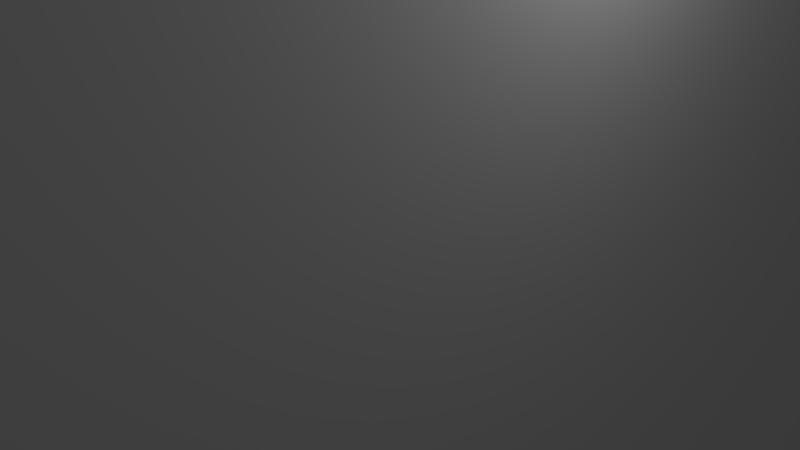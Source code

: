 # Source: belt_adapterc.blend  (saved by Blender 2.79.0; exported with 4.5.12 LTS)
import bpy
from mathutils import Matrix  # noqa: F401  (used for matrix-valued properties, if any)

bpy.ops.wm.read_factory_settings(use_empty=True)
scene = bpy.context.scene
scene.name = 'Scene'

# ---- collections
col_collection_1 = bpy.data.collections.new('Collection 1'); scene.collection.children.link(col_collection_1)

# ---- materials (node trees are filled in below, after node groups)
mat_material = bpy.data.materials.new('Material')
mat_material.alpha_threshold = 0.0
mat_material.use_transparent_shadow = False
mat_material.roughness = 0.5
mat_material.line_color = (0.0, 0.0, 0.0, 1.0)

# ---- material node trees

# ---- world
world_world = bpy.data.worlds.new('World'); scene.world = world_world
world_world.color = (0.05088, 0.05088, 0.05088)
world_world.use_sun_shadow = False
world_world.sun_shadow_jitter_overblur = 0.0
world_world.cycles.sampling_method = 'MANUAL'

# ---- cameras
cam_camera = bpy.data.cameras.new('Camera')
cam_camera.clip_end = 100.0
cam_camera.lens = 35.0
cam_camera.sensor_width = 32.0
cam_camera.sensor_height = 18.0
cam_camera.ortho_scale = 7.314
cam_camera.dof.focus_distance = 0.0
cam_camera.dof.aperture_fstop = 128.0

# ---- lights
light_lamp = bpy.data.lights.new('Lamp', 'POINT')
light_lamp.transmission_factor = 0.0
light_lamp.cutoff_distance = 30.0
light_lamp.energy = 100.0
light_lamp.shadow_buffer_clip_start = 1.001
light_lamp.shadow_soft_size = 0.1
light_lamp.shadow_maximum_resolution = 0.006
light_lamp.use_absolute_resolution = True

# ---- meshes
me_cube = bpy.data.meshes.new('Cube')
me_cube.from_pydata([(1.0, 1.0, -1.0), (1.0, -1.0, -1.0), (-1.0, -1.0, -1.0), (-1.0, 1.0, -1.0), (1.0, 1.0, 1.0), (1.0, -1.0, 1.0), (-1.0, -1.0, 1.0), (-1.0, 1.0, 1.0), (1.0, 0.5866, 0.8432), (-1.0, 0.5866, 0.8432), (1.0, 0.5949, 0.855), (-1.0, 0.5949, 0.855), (1.0, 0.6049, 0.7147), (-1.0, 0.6049, 0.7147), (1.0, 0.5949, 0.7257), (-1.0, 0.5949, 0.7257), (1.0, 0.58, 0.8306), (-1.0, 0.58, 0.8306), (1.0, 0.5866, 0.7376), (-1.0, 0.5866, 0.7376), (1.0, 0.6733, 0.6777), (-1.0, 0.6733, 0.6777), (-1.0, 0.6895, 0.6745), (1.0, 0.6895, 0.6745), (-1.0, 0.8237, 0.7147), (1.0, 0.8237, 0.7147), (-1.0, 0.8123, 0.7048), (1.0, 0.8123, 0.7048), (1.0, 0.6577, 0.6823), (-1.0, 0.6577, 0.6823), (1.0, 0.5753, 0.7632), (-1.0, 0.5753, 0.7632), (1.0, 0.629, 0.8847), (-1.0, 0.629, 0.8847), (1.0, 0.58, 0.7501), (-1.0, 0.58, 0.7501), (1.0, 0.5724, 0.7767), (-1.0, 0.5724, 0.7767), (1.0, 0.6163, 0.7048), (-1.0, 0.6163, 0.7048), (-1.0, 0.8562, 0.7767), (1.0, 0.8562, 0.7767), (-1.0, 0.8571, 0.7904), (1.0, 0.8571, 0.7904), (1.0, 0.629, 0.696), (-1.0, 0.629, 0.696), (1.0, 0.6049, 0.866), (-1.0, 0.6049, 0.866), (1.0, 0.6163, 0.8759), (-1.0, 0.6163, 0.8759), (1.0, 0.6429, 0.8923), (-1.0, 0.6429, 0.8923), (1.0, 0.6577, 0.8984), (-1.0, 0.6577, 0.8984), (-1.0, 0.7857, 0.6885), (1.0, 0.7857, 0.6885), (1.0, 0.6429, 0.6885), (-1.0, 0.6429, 0.6885), (-1.0, 0.706, 0.6729), (1.0, 0.706, 0.6729), (-1.0, 0.7996, 0.696), (1.0, 0.7996, 0.696), (1.0, 0.5753, 0.8175), (-1.0, 0.5753, 0.8175), (1.0, 0.5724, 0.804), (-1.0, 0.5724, 0.804), (1.0, 0.5714, 0.7904), (-1.0, 0.5714, 0.7904), (-1.0, 0.8419, 0.7376), (1.0, 0.8419, 0.7376), (-1.0, 0.8533, 0.7632), (1.0, 0.8533, 0.7632), (-1.0, 0.8336, 0.7257), (1.0, 0.8336, 0.7257), (-1.0, 0.8485, 0.7501), (1.0, 0.8485, 0.7501), (-1.0, 0.8562, 0.804), (1.0, 0.8562, 0.804), (1.0, 0.706, 0.9078), (-1.0, 0.706, 0.9078), (-1.0, 0.8533, 0.8175), (1.0, 0.8533, 0.8175), (1.0, 0.6895, 0.9062), (-1.0, 0.6895, 0.9062), (1.0, 0.8123, 0.8759), (-1.0, 0.8123, 0.8759), (1.0, 0.7996, 0.8847), (-1.0, 0.7996, 0.8847), (1.0, 0.7709, 0.8984), (-1.0, 0.7709, 0.8984), (1.0, 0.7553, 0.9031), (-1.0, 0.7553, 0.9031), (1.0, 0.8237, 0.866), (-1.0, 0.8237, 0.866), (-1.0, 0.7391, 0.6745), (1.0, 0.7391, 0.6745), (-1.0, 0.7226, 0.6729), (1.0, 0.7226, 0.6729), (-1.0, 0.7709, 0.6823), (1.0, 0.7709, 0.6823), (-1.0, 0.8485, 0.8306), (1.0, 0.8485, 0.8306), (1.0, 0.7857, 0.8923), (-1.0, 0.7857, 0.8923), (1.0, 0.8419, 0.8432), (-1.0, 0.8419, 0.8432), (1.0, 0.6733, 0.9031), (-1.0, 0.6733, 0.9031), (1.0, 0.7391, 0.9062), (-1.0, 0.7391, 0.9062), (1.0, 0.7226, 0.9078), (-1.0, 0.7226, 0.9078), (1.0, 0.8336, 0.855), (-1.0, 0.8336, 0.855), (-1.0, 0.7553, 0.6777), (1.0, 0.7553, 0.6777), (-1.0, 0.5866, 0.08905), (1.0, 0.5866, 0.08905), (-1.0, 0.5949, 0.1009), (1.0, 0.5949, 0.1009), (-1.0, 0.6049, -0.03937), (1.0, 0.6049, -0.03937), (-1.0, 0.5949, -0.0284), (1.0, 0.5949, -0.0284), (-1.0, 0.58, 0.07649), (1.0, 0.58, 0.07649), (-1.0, 0.5866, -0.01655), (1.0, 0.5866, -0.01655), (-1.0, 0.6733, -0.07645), (1.0, 0.6733, -0.07645), (-1.0, 0.6895, -0.07961), (1.0, 0.6895, -0.07961), (-1.0, 0.8237, -0.03937), (1.0, 0.8237, -0.03937), (-1.0, 0.8123, -0.04932), (1.0, 0.8123, -0.04932), (-1.0, 0.6577, -0.07177), (1.0, 0.6577, -0.07177), (-1.0, 0.5753, 0.00912), (1.0, 0.5753, 0.00912), (-1.0, 0.629, 0.1306), (1.0, 0.629, 0.1306), (-1.0, 0.58, -0.003986), (1.0, 0.58, -0.003986), (-1.0, 0.5724, 0.02259), (1.0, 0.5724, 0.02259), (-1.0, 0.6163, -0.04932), (1.0, 0.6163, -0.04932), (-1.0, 0.8562, 0.02259), (1.0, 0.8562, 0.02259), (-1.0, 0.8571, 0.03625), (1.0, 0.8571, 0.03625), (-1.0, 0.629, -0.05812), (1.0, 0.629, -0.05812), (-1.0, 0.6049, 0.1119), (1.0, 0.6049, 0.1119), (-1.0, 0.6163, 0.1218), (1.0, 0.6163, 0.1218), (-1.0, 0.6429, 0.1381), (1.0, 0.6429, 0.1381), (-1.0, 0.6577, 0.1443), (1.0, 0.6577, 0.1443), (-1.0, 0.7857, -0.06563), (1.0, 0.7857, -0.06563), (-1.0, 0.6429, -0.06563), (1.0, 0.6429, -0.06563), (-1.0, 0.706, -0.0812), (1.0, 0.706, -0.0812), (-1.0, 0.7996, -0.05812), (1.0, 0.7996, -0.05812), (-1.0, 0.5753, 0.06338), (1.0, 0.5753, 0.06338), (-1.0, 0.5724, 0.04991), (1.0, 0.5724, 0.04991), (-1.0, 0.5714, 0.03625), (1.0, 0.5714, 0.03625), (-1.0, 0.8419, -0.01655), (1.0, 0.8419, -0.01655), (-1.0, 0.8533, 0.00912), (1.0, 0.8533, 0.00912), (-1.0, 0.8336, -0.0284), (1.0, 0.8336, -0.0284), (-1.0, 0.8485, -0.003986), (1.0, 0.8485, -0.003986), (-1.0, 0.8562, 0.04991), (1.0, 0.8562, 0.04991), (-1.0, 0.706, 0.1537), (1.0, 0.706, 0.1537), (-1.0, 0.8533, 0.06338), (1.0, 0.8533, 0.06338), (-1.0, 0.6895, 0.1521), (1.0, 0.6895, 0.1521), (-1.0, 0.8123, 0.1218), (1.0, 0.8123, 0.1218), (-1.0, 0.7996, 0.1306), (1.0, 0.7996, 0.1306), (-1.0, 0.7709, 0.1443), (1.0, 0.7709, 0.1443), (-1.0, 0.7553, 0.149), (1.0, 0.7553, 0.149), (-1.0, 0.8237, 0.1119), (1.0, 0.8237, 0.1119), (-1.0, 0.7391, -0.07961), (1.0, 0.7391, -0.07961), (-1.0, 0.7226, -0.0812), (1.0, 0.7226, -0.0812), (-1.0, 0.7709, -0.07177), (1.0, 0.7709, -0.07177), (-1.0, 0.8485, 0.07649), (1.0, 0.8485, 0.07649), (-1.0, 0.7857, 0.1381), (1.0, 0.7857, 0.1381), (-1.0, 0.8419, 0.08905), (1.0, 0.8419, 0.08905), (-1.0, 0.6733, 0.149), (1.0, 0.6733, 0.149), (-1.0, 0.7391, 0.1521), (1.0, 0.7391, 0.1521), (-1.0, 0.7226, 0.1537), (1.0, 0.7226, 0.1537), (-1.0, 0.8336, 0.1009), (1.0, 0.8336, 0.1009), (-1.0, 0.7553, -0.07645), (1.0, 0.7553, -0.07645), (1.0, -0.8419, 0.08905), (-1.0, -0.8419, 0.08905), (1.0, -0.8336, 0.1009), (-1.0, -0.8336, 0.1009), (1.0, -0.8237, -0.03937), (-1.0, -0.8237, -0.03937), (1.0, -0.8336, -0.0284), (-1.0, -0.8336, -0.0284), (1.0, -0.8485, 0.07649), (-1.0, -0.8485, 0.07649), (1.0, -0.8419, -0.01655), (-1.0, -0.8419, -0.01655), (1.0, -0.7553, -0.07645), (-1.0, -0.7553, -0.07645), (1.0, -0.7391, -0.07961), (-1.0, -0.7391, -0.07961), (1.0, -0.6049, -0.03937), (-1.0, -0.6049, -0.03937), (1.0, -0.6163, -0.04932), (-1.0, -0.6163, -0.04932), (1.0, -0.7709, -0.07177), (-1.0, -0.7709, -0.07177), (1.0, -0.8533, 0.00912), (-1.0, -0.8533, 0.00912), (1.0, -0.7996, 0.1306), (-1.0, -0.7996, 0.1306), (1.0, -0.8485, -0.003986), (-1.0, -0.8485, -0.003986), (1.0, -0.8562, 0.02259), (-1.0, -0.8562, 0.02259), (1.0, -0.8123, -0.04932), (-1.0, -0.8123, -0.04932), (1.0, -0.5724, 0.02259), (-1.0, -0.5724, 0.02259), (1.0, -0.5714, 0.03625), (-1.0, -0.5714, 0.03625), (1.0, -0.7996, -0.05812), (-1.0, -0.7996, -0.05812), (1.0, -0.8237, 0.1119), (-1.0, -0.8237, 0.1119), (1.0, -0.8123, 0.1218), (-1.0, -0.8123, 0.1218), (1.0, -0.7857, 0.1381), (-1.0, -0.7857, 0.1381), (1.0, -0.7709, 0.1443), (-1.0, -0.7709, 0.1443), (1.0, -0.6429, -0.06563), (-1.0, -0.6429, -0.06563), (1.0, -0.7857, -0.06563), (-1.0, -0.7857, -0.06563), (1.0, -0.7226, -0.0812), (-1.0, -0.7226, -0.0812), (1.0, -0.629, -0.05812), (-1.0, -0.629, -0.05812), (1.0, -0.8533, 0.06338), (-1.0, -0.8533, 0.06338), (1.0, -0.8562, 0.04991), (-1.0, -0.8562, 0.04991), (1.0, -0.8571, 0.03625), (-1.0, -0.8571, 0.03625), (1.0, -0.5866, -0.01655), (-1.0, -0.5866, -0.01655), (1.0, -0.5753, 0.00912), (-1.0, -0.5753, 0.00912), (1.0, -0.5949, -0.0284), (-1.0, -0.5949, -0.0284), (1.0, -0.58, -0.003986), (-1.0, -0.58, -0.003986), (1.0, -0.5724, 0.04991), (-1.0, -0.5724, 0.04991), (1.0, -0.7226, 0.1537), (-1.0, -0.7226, 0.1537), (1.0, -0.5753, 0.06338), (-1.0, -0.5753, 0.06338), (1.0, -0.7391, 0.1521), (-1.0, -0.7391, 0.1521), (1.0, -0.6163, 0.1218), (-1.0, -0.6163, 0.1218), (1.0, -0.629, 0.1306), (-1.0, -0.629, 0.1306), (1.0, -0.6577, 0.1443), (-1.0, -0.6577, 0.1443), (1.0, -0.6733, 0.149), (-1.0, -0.6733, 0.149), (1.0, -0.6049, 0.1119), (-1.0, -0.6049, 0.1119), (1.0, -0.6895, -0.07961), (-1.0, -0.6895, -0.07961), (1.0, -0.706, -0.0812), (-1.0, -0.706, -0.0812), (1.0, -0.6577, -0.07177), (-1.0, -0.6577, -0.07177), (1.0, -0.58, 0.07649), (-1.0, -0.58, 0.07649), (1.0, -0.6429, 0.1381), (-1.0, -0.6429, 0.1381), (1.0, -0.5866, 0.08905), (-1.0, -0.5866, 0.08905), (1.0, -0.7553, 0.149), (-1.0, -0.7553, 0.149), (1.0, -0.6895, 0.1521), (-1.0, -0.6895, 0.1521), (1.0, -0.706, 0.1537), (-1.0, -0.706, 0.1537), (1.0, -0.5949, 0.1009), (-1.0, -0.5949, 0.1009), (1.0, -0.6733, -0.07645), (-1.0, -0.6733, -0.07645), (0.3828, -0.8362, 0.09724), (1.0, -0.8368, 0.09633), (-1.0, -0.8348, 0.09929), (1.0, -0.8298, -0.03263), (0.3828, -0.8306, -0.03178), (-1.0, -0.8323, -0.02989), (0.3828, -0.844, 0.08517), (-1.0, -0.8428, 0.08735), (1.0, -0.8445, 0.08421), (1.0, -0.8387, -0.02112), (-1.0, -0.8408, -0.01816), (1.0, -0.749, -0.07767), (-1.0, -0.7531, -0.07688), (1.0, -0.601, -0.03514), (0.3828, -0.6018, -0.03598), (-1.0, -0.6035, -0.03788), (-1.0, -0.6147, -0.04797), (1.0, -0.7648, -0.07358), (-1.0, -0.7687, -0.07241), (-1.0, -0.6273, -0.05692), (1.0, -0.8515, 0.004065), (-1.0, -0.8526, 0.007341), (1.0, -0.8551, 0.0174), (-1.0, -0.8558, 0.02076), (1.0, -0.8045, 0.1272), (-1.0, -0.8013, 0.1294), (-1.0, -0.7876, 0.1371), (1.0, -0.7911, 0.1352), (1.0, -0.8568, 0.03098), (-1.0, -0.857, 0.0344), (1.0, -0.846, -0.008832), (-1.0, -0.8476, -0.005691), (1.0, -0.8193, -0.04321), (-1.0, -0.8222, -0.04072), (1.0, -0.5742, 0.01432), (-1.0, -0.5749, 0.01095), (1.0, -0.572, 0.02786), (-1.0, -0.5723, 0.02445), (1.0, -0.8074, -0.05271), (-1.0, -0.8106, -0.05052), (1.0, -0.7942, -0.06102), (0.3828, -0.7953, -0.06044), (-1.0, -0.7977, -0.05914), (1.0, -0.8167, 0.118), (-1.0, -0.8139, 0.1205), (1.0, -0.7766, 0.1419), (0.3828, -0.7755, 0.1424), (-1.0, -0.7729, 0.1434), (1.0, -0.8275, 0.1076), (-1.0, -0.8251, 0.1104), (1.0, -0.6375, -0.06273), (-1.0, -0.641, -0.06461), (1.0, -0.7327, -0.08022), (0.3828, -0.734, -0.0801), (-1.0, -0.7369, -0.07982), (1.0, -0.78, -0.068), (-1.0, -0.7837, -0.06647), (1.0, -0.8544, 0.05819), (-1.0, -0.8537, 0.06155), (0.3828, -0.85, 0.07244), (1.0, -0.8504, 0.07143), (-1.0, -0.8492, 0.07471), (1.0, -0.8565, 0.04464), (-1.0, -0.8563, 0.04806), (0.3828, -0.5924, -0.02474), (0.3828, -0.5846, -0.01267), (-1.0, -0.5794, -0.002207), (0.3828, -0.5717, 0.04047), (0.3828, -0.7277, 0.1532), (-1.0, -0.7248, 0.1535), (1.0, -0.729, 0.1531), (0.3828, -0.5733, 0.05407), (-1.0, -0.618, 0.123), (0.3828, -0.6474, 0.14), (1.0, -0.6637, 0.1461), (-1.0, -0.6598, 0.1449), (0.3828, -0.6084, 0.1149), (1.0, -0.6343, 0.1335), (-1.0, -0.6309, 0.1316), (-1.0, -0.6873, -0.07918), (1.0, -0.6996, -0.08058), (-1.0, -0.7037, -0.08098), (1.0, -0.7613, 0.1472), (-1.0, -0.7574, 0.1483), (1.0, -0.7162, -0.0812), (-1.0, -0.7203, -0.0812), (0.3828, -0.6531, -0.06988), (0.3828, -0.5767, 0.06743), (0.3828, -0.5821, 0.08037), (-1.0, -0.7413, 0.1517), (1.0, -0.7453, 0.1509), (0.3828, -0.6783, 0.1499), (1.0, -0.6958, 0.1527), (0.3828, -0.6946, 0.1526), (-1.0, -0.6917, 0.1523), (-1.0, -0.7082, 0.1537), (1.0, -0.7124, 0.1537), (1.0, -0.5988, 0.1051), (-1.0, -0.5963, 0.1024), (1.0, -0.6673, -0.07465), (-1.0, -0.6712, -0.07582), (0.3828, -0.5892, 0.09271), (1.0, -0.6958, 0.1527), (1.0, -0.8275, 0.1076), (1.0, -0.7613, 0.1472), (1.0, -0.7766, 0.1419), (-1.0, -0.6917, 0.1523), (-1.0, -0.8251, 0.1104), (-1.0, -0.7082, 0.1537), (-1.0, -0.8013, 0.1294), (1.0, -0.7124, 0.1537), (1.0, -0.6375, -0.06273), (1.0, -0.5988, 0.1051), (-1.0, -0.641, -0.06461), (-1.0, -0.5963, 0.1024), (1.0, -0.7327, -0.08022), (-1.0, -0.6712, -0.07582), (-1.0, -0.7369, -0.07982), (1.0, -0.6673, -0.07465), (-1.0, -0.7837, -0.06647), (-1.0, -0.5878, 0.09066), (1.0, -0.6241, -0.05472), (-1.0, -0.6873, -0.07918), (1.0, -0.78, -0.068), (1.0, -0.5898, 0.09362), (1.0, -0.8544, 0.05819), (1.0, -0.6795, 0.1502), (-1.0, -0.8537, 0.06155), (-1.0, -0.6755, 0.1494), (1.0, -0.8568, 0.03098), (-1.0, -0.857, 0.0344), (-1.0, -0.8492, 0.07471), (1.0, -0.8504, 0.07143), (1.0, -0.8565, 0.04464), (-1.0, -0.8563, 0.04806), (-1.0, -0.5938, -0.02679), (1.0, -0.5841, -0.0117), (1.0, -0.8368, 0.09633), (-1.0, -0.8348, 0.09929), (1.0, -0.5742, 0.01432), (1.0, -0.5917, -0.02383), (-1.0, -0.8323, -0.02989), (1.0, -0.8298, -0.03263), (1.0, -0.5782, 0.00107), (-1.0, -0.5794, -0.002207), (1.0, -0.8445, 0.08421), (-1.0, -0.8428, 0.08735), (-1.0, -0.6035, -0.03788), (-1.0, -0.5857, -0.01484), (-1.0, -0.8408, -0.01816), (1.0, -0.8387, -0.02112), (1.0, -0.5718, 0.04152), (-1.0, -0.5716, 0.03811), (1.0, -0.749, -0.07767), (1.0, -0.729, 0.1531), (-1.0, -0.7531, -0.07688), (-1.0, -0.7248, 0.1535), (1.0, -0.601, -0.03514), (-1.0, -0.6147, -0.04797), (-1.0, -0.7687, -0.07241), (1.0, -0.6212, 0.1252), (1.0, -0.6119, -0.04548), (-1.0, -0.618, 0.123), (1.0, -0.7648, -0.07358), (-1.0, -0.6449, 0.139), (-1.0, -0.6273, -0.05692), (1.0, -0.6637, 0.1461), (1.0, -0.8515, 0.004065), (-1.0, -0.6598, 0.1449), (-1.0, -0.8526, 0.007341), (1.0, -0.6092, 0.1157), (-1.0, -0.8558, 0.02076), (-1.0, -0.6064, 0.1132), (1.0, -0.8045, 0.1272), (1.0, -0.6343, 0.1335), (1.0, -0.846, -0.008832), (1.0, -0.6832, -0.07839), (-1.0, -0.8476, -0.005691), (-1.0, -0.7037, -0.08098), (1.0, -0.8551, 0.0174), (-1.0, -0.7574, 0.1483), (-1.0, -0.8222, -0.04072), (1.0, -0.7162, -0.0812), (1.0, -0.8193, -0.04321), (-1.0, -0.7203, -0.0812), (-1.0, -0.5749, 0.01095), (-1.0, -0.6557, -0.07094), (1.0, -0.572, 0.02786), (1.0, -0.652, -0.06941), (1.0, -0.8074, -0.05271), (1.0, -0.6996, -0.08058), (-1.0, -0.5723, 0.02445), (1.0, -0.5771, 0.06844), (-1.0, -0.8106, -0.05052), (-1.0, -0.5759, 0.06516), (1.0, -0.7942, -0.06102), (-1.0, -0.6309, 0.1316), (-1.0, -0.7977, -0.05914), (1.0, -0.6486, 0.1405), (1.0, -0.8167, 0.118), (-1.0, -0.8139, 0.1205), (1.0, -0.7911, 0.1352), (1.0, -0.7453, 0.1509), (-1.0, -0.7876, 0.1371), (-1.0, -0.7413, 0.1517), (-1.0, -0.7729, 0.1434), (1.0, -0.8419, 0.8432), (-1.0, -0.8419, 0.8432), (1.0, -0.8336, 0.855), (-1.0, -0.8336, 0.855), (1.0, -0.8237, 0.7147), (-1.0, -0.8237, 0.7147), (1.0, -0.8336, 0.7257), (-1.0, -0.8336, 0.7257), (1.0, -0.8485, 0.8306), (-1.0, -0.8485, 0.8306), (1.0, -0.8419, 0.7376), (-1.0, -0.8419, 0.7376), (1.0, -0.7553, 0.6777), (-1.0, -0.7553, 0.6777), (1.0, -0.7391, 0.6745), (-1.0, -0.7391, 0.6745), (1.0, -0.6049, 0.7147), (-1.0, -0.6049, 0.7147), (1.0, -0.6163, 0.7048), (-1.0, -0.6163, 0.7048), (1.0, -0.7709, 0.6823), (-1.0, -0.7709, 0.6823), (1.0, -0.8533, 0.7632), (-1.0, -0.8533, 0.7632), (1.0, -0.7996, 0.8847), (-1.0, -0.7996, 0.8847), (1.0, -0.8485, 0.7501), (-1.0, -0.8485, 0.7501), (1.0, -0.8562, 0.7767), (-1.0, -0.8562, 0.7767), (1.0, -0.8123, 0.7048), (-1.0, -0.8123, 0.7048), (1.0, -0.5724, 0.7767), (-1.0, -0.5724, 0.7767), (1.0, -0.5714, 0.7904), (-1.0, -0.5714, 0.7904), (1.0, -0.7996, 0.696), (-1.0, -0.7996, 0.696), (1.0, -0.8237, 0.866), (-1.0, -0.8237, 0.866), (1.0, -0.8123, 0.8759), (-1.0, -0.8123, 0.8759), (1.0, -0.7857, 0.8923), (-1.0, -0.7857, 0.8923), (1.0, -0.7709, 0.8984), (-1.0, -0.7709, 0.8984), (1.0, -0.8055, 0.8807), (-1.0, -0.8055, 0.8807), (1.0, -0.6429, 0.6885), (-1.0, -0.6429, 0.6885), (1.0, -0.7857, 0.6885), (-1.0, -0.7857, 0.6885), (1.0, -0.7226, 0.6729), (-1.0, -0.7226, 0.6729), (1.0, -0.629, 0.696), (-1.0, -0.629, 0.696), (1.0, -0.8533, 0.8175), (-1.0, -0.8533, 0.8175), (1.0, -0.8562, 0.804), (-1.0, -0.8562, 0.804), (1.0, -0.8571, 0.7904), (-1.0, -0.8571, 0.7904), (1.0, -0.5866, 0.7376), (-1.0, -0.5866, 0.7376), (1.0, -0.5753, 0.7632), (-1.0, -0.5753, 0.7632), (1.0, -0.5949, 0.7257), (-1.0, -0.5949, 0.7257), (1.0, -0.58, 0.7501), (-1.0, -0.58, 0.7501), (1.0, -0.5831, 0.7443), (-1.0, -0.5831, 0.7443), (1.0, -0.5724, 0.804), (-1.0, -0.5724, 0.804), (1.0, -0.7226, 0.9078), (-1.0, -0.7226, 0.9078), (1.0, -0.5753, 0.8175), (-1.0, -0.5753, 0.8175), (1.0, -0.7391, 0.9062), (-1.0, -0.7391, 0.9062), (1.0, -0.6163, 0.8759), (-1.0, -0.6163, 0.8759), (1.0, -0.629, 0.8847), (-1.0, -0.629, 0.8847), (1.0, -0.6577, 0.8984), (-1.0, -0.6577, 0.8984), (1.0, -0.6733, 0.9031), (-1.0, -0.6733, 0.9031), (1.0, -0.6049, 0.866), (-1.0, -0.6049, 0.866), (1.0, -0.6895, 0.6745), (-1.0, -0.6895, 0.6745), (1.0, -0.706, 0.6729), (-1.0, -0.706, 0.6729), (1.0, -0.6577, 0.6823), (-1.0, -0.6577, 0.6823), (1.0, -0.58, 0.8306), (-1.0, -0.58, 0.8306), (1.0, -0.6429, 0.8923), (-1.0, -0.6429, 0.8923), (1.0, -0.5866, 0.8432), (-1.0, -0.5866, 0.8432), (1.0, -0.7553, 0.9031), (-1.0, -0.7553, 0.9031), (1.0, -0.6895, 0.9062), (-1.0, -0.6895, 0.9062), (1.0, -0.706, 0.9078), (-1.0, -0.706, 0.9078), (1.0, -0.5949, 0.855), (-1.0, -0.5949, 0.855), (1.0, -0.6733, 0.6777), (-1.0, -0.6733, 0.6777), (1.0, 0.5866, -0.6651), (-1.0, 0.5866, -0.6651), (1.0, 0.5949, -0.6532), (-1.0, 0.5949, -0.6532), (1.0, 0.6049, -0.7935), (-1.0, 0.6049, -0.7935), (1.0, 0.5949, -0.7825), (-1.0, 0.5949, -0.7825), (1.0, 0.58, -0.6776), (-1.0, 0.58, -0.6776), (1.0, 0.5866, -0.7707), (-1.0, 0.5866, -0.7707), (1.0, 0.6733, -0.8306), (-1.0, 0.6733, -0.8306), (1.0, 0.6895, -0.8337), (-1.0, 0.6895, -0.8337), (1.0, 0.8237, -0.7935), (-1.0, 0.8237, -0.7935), (1.0, 0.8123, -0.8034), (-1.0, 0.8123, -0.8034), (1.0, 0.6577, -0.8259), (-1.0, 0.6577, -0.8259), (1.0, 0.5753, -0.745), (-1.0, 0.5753, -0.745), (1.0, 0.629, -0.6235), (-1.0, 0.629, -0.6235), (1.0, 0.58, -0.7581), (-1.0, 0.58, -0.7581), (1.0, 0.5724, -0.7315), (-1.0, 0.5724, -0.7315), (1.0, 0.6163, -0.8034), (-1.0, 0.6163, -0.8034), (1.0, 0.8562, -0.7315), (-1.0, 0.8562, -0.7315), (1.0, 0.8571, -0.7179), (-1.0, 0.8571, -0.7179), (1.0, 0.629, -0.8122), (-1.0, 0.629, -0.8122), (1.0, 0.6049, -0.6422), (-1.0, 0.6049, -0.6422), (1.0, 0.6163, -0.6323), (-1.0, 0.6163, -0.6323), (1.0, 0.6429, -0.616), (-1.0, 0.6429, -0.616), (1.0, 0.6577, -0.6098), (-1.0, 0.6577, -0.6098), (1.0, 0.7857, -0.8198), (-1.0, 0.7857, -0.8198), (1.0, 0.6429, -0.8198), (-1.0, 0.6429, -0.8198), (1.0, 0.706, -0.8353), (-1.0, 0.706, -0.8353), (1.0, 0.7996, -0.8122), (-1.0, 0.7996, -0.8122), (1.0, 0.5753, -0.6907), (-1.0, 0.5753, -0.6907), (1.0, 0.5724, -0.7042), (-1.0, 0.5724, -0.7042), (1.0, 0.5714, -0.7179), (-1.0, 0.5714, -0.7179), (1.0, 0.8419, -0.7707), (-1.0, 0.8419, -0.7707), (1.0, 0.8533, -0.745), (-1.0, 0.8533, -0.745), (1.0, 0.8336, -0.7825), (-1.0, 0.8336, -0.7825), (1.0, 0.8485, -0.7581), (-1.0, 0.8485, -0.7581), (1.0, 0.8562, -0.7042), (-1.0, 0.8562, -0.7042), (1.0, 0.706, -0.6004), (-1.0, 0.706, -0.6004), (1.0, 0.8533, -0.6907), (-1.0, 0.8533, -0.6907), (1.0, 0.6895, -0.602), (-1.0, 0.6895, -0.602), (1.0, 0.8123, -0.6323), (-1.0, 0.8123, -0.6323), (1.0, 0.7996, -0.6235), (-1.0, 0.7996, -0.6235), (1.0, 0.7709, -0.6098), (-1.0, 0.7709, -0.6098), (1.0, 0.7553, -0.6052), (-1.0, 0.7553, -0.6052), (1.0, 0.8237, -0.6422), (-1.0, 0.8237, -0.6422), (1.0, 0.7391, -0.8337), (-1.0, 0.7391, -0.8337), (1.0, 0.7226, -0.8353), (-1.0, 0.7226, -0.8353), (1.0, 0.7709, -0.8259), (-1.0, 0.7709, -0.8259), (1.0, 0.8485, -0.6776), (-1.0, 0.8485, -0.6776), (1.0, 0.7857, -0.616), (-1.0, 0.7857, -0.616), (1.0, 0.8419, -0.6651), (-1.0, 0.8419, -0.6651), (1.0, 0.6733, -0.6052), (-1.0, 0.6733, -0.6052), (1.0, 0.7391, -0.602), (-1.0, 0.7391, -0.602), (1.0, 0.7226, -0.6004), (-1.0, 0.7226, -0.6004), (1.0, 0.8336, -0.6532), (-1.0, 0.8336, -0.6532), (1.0, 0.7553, -0.8306), (-1.0, 0.7553, -0.8306), (1.0, -0.8419, -0.6651), (-1.0, -0.8419, -0.6651), (1.0, -0.8336, -0.6532), (-1.0, -0.8336, -0.6532), (1.0, -0.8237, -0.7935), (-1.0, -0.8237, -0.7935), (1.0, -0.8336, -0.7825), (-1.0, -0.8336, -0.7825), (1.0, -0.8485, -0.6776), (-1.0, -0.8485, -0.6776), (1.0, -0.8419, -0.7707), (-1.0, -0.8419, -0.7707), (1.0, -0.7553, -0.8306), (-1.0, -0.7553, -0.8306), (1.0, -0.7391, -0.8337), (-1.0, -0.7391, -0.8337), (1.0, -0.6049, -0.7935), (-1.0, -0.6049, -0.7935), (1.0, -0.6163, -0.8034), (-1.0, -0.6163, -0.8034), (1.0, -0.7709, -0.8259), (-1.0, -0.7709, -0.8259), (1.0, -0.8533, -0.745), (-1.0, -0.8533, -0.745), (1.0, -0.7996, -0.6235), (-1.0, -0.7996, -0.6235), (1.0, -0.8485, -0.7581), (-1.0, -0.8485, -0.7581), (1.0, -0.8562, -0.7315), (-1.0, -0.8562, -0.7315), (1.0, -0.8123, -0.8034), (-1.0, -0.8123, -0.8034), (1.0, -0.5724, -0.7315), (-1.0, -0.5724, -0.7315), (1.0, -0.5714, -0.7179), (-1.0, -0.5714, -0.7179), (1.0, -0.7996, -0.8122), (-1.0, -0.7996, -0.8122), (1.0, -0.8237, -0.6422), (-1.0, -0.8237, -0.6422), (1.0, -0.8123, -0.6323), (-1.0, -0.8123, -0.6323), (1.0, -0.7857, -0.616), (-1.0, -0.7857, -0.616), (1.0, -0.7709, -0.6098), (-1.0, -0.7709, -0.6098), (1.0, -0.6429, -0.8198), (-1.0, -0.6429, -0.8198), (1.0, -0.7857, -0.8198), (-1.0, -0.7857, -0.8198), (1.0, -0.7226, -0.8353), (-1.0, -0.7226, -0.8353), (1.0, -0.629, -0.8122), (-1.0, -0.629, -0.8122), (1.0, -0.8533, -0.6907), (-1.0, -0.8533, -0.6907), (1.0, -0.8562, -0.7042), (-1.0, -0.8562, -0.7042), (1.0, -0.8571, -0.7179), (-1.0, -0.8571, -0.7179), (1.0, -0.5866, -0.7707), (-1.0, -0.5866, -0.7707), (1.0, -0.5753, -0.745), (-1.0, -0.5753, -0.745), (1.0, -0.5949, -0.7825), (-1.0, -0.5949, -0.7825), (1.0, -0.58, -0.7581), (-1.0, -0.58, -0.7581), (1.0, -0.5724, -0.7042), (-1.0, -0.5724, -0.7042), (1.0, -0.7226, -0.6004), (-1.0, -0.7226, -0.6004), (1.0, -0.5753, -0.6907), (-1.0, -0.5753, -0.6907), (1.0, -0.7391, -0.602), (-1.0, -0.7391, -0.602), (1.0, -0.6163, -0.6323), (-1.0, -0.6163, -0.6323), (1.0, -0.629, -0.6235), (-1.0, -0.629, -0.6235), (1.0, -0.6577, -0.6098), (-1.0, -0.6577, -0.6098), (1.0, -0.6733, -0.6052), (-1.0, -0.6733, -0.6052), (1.0, -0.6049, -0.6422), (-1.0, -0.6049, -0.6422), (1.0, -0.6895, -0.8337), (-1.0, -0.6895, -0.8337), (1.0, -0.706, -0.8353), (-1.0, -0.706, -0.8353), (1.0, -0.6577, -0.8259), (-1.0, -0.6577, -0.8259), (1.0, -0.58, -0.6776), (-1.0, -0.58, -0.6776), (1.0, -0.6429, -0.616), (-1.0, -0.6429, -0.616), (1.0, -0.5866, -0.6651), (-1.0, -0.5866, -0.6651), (1.0, -0.7553, -0.6052), (-1.0, -0.7553, -0.6052), (1.0, -0.6895, -0.602), (-1.0, -0.6895, -0.602), (1.0, -0.706, -0.6004), (-1.0, -0.706, -0.6004), (1.0, -0.5949, -0.6532), (-1.0, -0.5949, -0.6532), (1.0, -0.6733, -0.8306), (-1.0, -0.6733, -0.8306)], [(225, 332), (332, 334), (333, 332), (335, 336), (336, 337), (231, 336), (338, 339), (338, 340), (341, 342), (233, 338), (343, 344), (345, 346), (241, 346), (493, 348), (349, 350), (453, 351), (352, 353), (354, 355), (356, 357), (358, 359), (360, 361), (362, 363), (364, 365), (366, 367), (370, 371), (372, 373), (261, 373), (375, 376), (267, 377), (267, 378), (380, 381), (377, 378), (378, 379), (373, 374), (385, 386), (384, 385), (275, 385), (382, 383), (387, 388), (389, 390), (279, 391), (279, 392), (394, 395), (391, 393), (392, 391), (285, 396), (475, 398), (346, 347), (291, 397), (293, 399), (400, 401), (400, 402), (297, 403), (299, 400), (299, 402), (492, 404), (305, 405), (406, 407), (301, 408), (409, 410), (412, 413), (414, 415), (416, 417), (271, 418), (317, 419), (321, 420), (421, 422), (325, 423), (424, 425), (425, 426), (327, 425), (428, 427), (429, 430), (431, 432), (329, 433), (508, 411), (369, 368)], [(0, 1, 2, 3), (4, 7, 6, 5), (0, 4, 151, 149, 179, 183, 177, 181, 133, 135, 169, 163, 207, 223, 203, 205, 167, 131, 129, 137, 165, 153, 147, 121, 123, 127, 143, 139, 145, 175, 258, 519, 256, 471, 286, 290, 284, 472, 288, 489, 240, 493, 242, 453, 276, 443, 270, 520, 314, 450, 330, 508, 310, 522, 312, 514, 274, 447, 238, 485, 236, 495, 244, 455, 272, 527, 260, 521, 254, 515, 228, 474, 230, 482, 234, 507, 250, 499, 246, 511, 252, 461, 282, 5, 1, 816, 814, 812, 766, 758, 760, 796, 798, 782, 800, 802, 856, 832, 828, 860, 858, 840, 838, 852, 836, 834, 842, 862, 854, 850, 830, 826, 792, 708, 706, 704, 658, 650, 652, 688, 690, 674, 692, 694, 748, 724, 720, 752, 750, 732, 730, 744, 728, 726, 734, 754, 746, 742, 722, 718, 684), (1, 5, 6, 2), (2, 817, 787, 781, 785, 769, 765, 763, 789, 795, 807, 779, 771, 773, 809, 847, 845, 865, 849, 805, 811, 777, 775, 823, 819, 825, 821, 791, 793, 709), (4, 0, 3, 7), (111, 110, 78, 79), (107, 106, 52, 53), (24, 25, 73, 72), (47, 46, 10, 11), (63, 62, 64, 65), (22, 23, 59, 58), (60, 61, 27, 26), (65, 64, 66, 67), (85, 84, 86, 87), (19, 18, 14, 15), (68, 69, 75, 74), (17, 16, 62, 63), (98, 99, 55, 54), (40, 41, 43, 42), (57, 56, 28, 29), (29, 28, 20, 21), (21, 20, 23, 22), (33, 32, 48, 49), (113, 112, 92, 93), (87, 86, 102, 103), (13, 12, 38, 39), (109, 108, 110, 111), (105, 104, 112, 113), (39, 38, 44, 45), (89, 88, 90, 91), (96, 97, 95, 94), (42, 43, 77, 76), (53, 52, 50, 51), (37, 36, 30, 31), (70, 71, 41, 40), (103, 102, 88, 89), (5, 66, 64, 62, 16, 8, 10, 46, 48, 32, 50, 52, 106, 82, 78, 110, 108, 90, 88, 102, 86, 84, 92, 112, 104, 101, 81, 77, 43, 4), (15, 14, 12, 13), (26, 27, 25, 24), (114, 115, 99, 98), (72, 73, 69, 68), (94, 95, 115, 114), (7, 42, 76, 80, 100, 105, 113, 93, 85, 87, 103, 89, 91, 109, 111, 79, 83, 107, 53, 51, 33, 49, 47, 11, 9, 17, 63, 65, 67, 6), (51, 50, 32, 33), (76, 77, 81, 80), (31, 30, 34, 35), (58, 59, 97, 96), (54, 55, 61, 60), (67, 66, 36, 37), (100, 101, 104, 105), (11, 10, 8, 9), (49, 48, 46, 47), (74, 75, 71, 70), (83, 82, 106, 107), (45, 44, 56, 57), (79, 78, 82, 83), (35, 34, 18, 19), (9, 8, 16, 17), (91, 90, 108, 109), (93, 92, 84, 85), (80, 81, 101, 100), (218, 219, 187, 186), (214, 215, 161, 160), (132, 133, 181, 180), (154, 155, 119, 118), (170, 171, 173, 172), (130, 131, 167, 166), (168, 169, 135, 134), (172, 173, 175, 174), (192, 193, 195, 194), (126, 127, 123, 122), (176, 177, 183, 182), (124, 125, 171, 170), (206, 207, 163, 162), (148, 149, 151, 150), (164, 165, 137, 136), (136, 137, 129, 128), (128, 129, 131, 130), (140, 141, 157, 156), (220, 221, 201, 200), (194, 195, 211, 210), (120, 121, 147, 146), (216, 217, 219, 218), (212, 213, 221, 220), (146, 147, 153, 152), (196, 197, 199, 198), (204, 205, 203, 202), (150, 151, 185, 184), (160, 161, 159, 158), (144, 145, 139, 138), (178, 179, 149, 148), (210, 211, 197, 196), (5, 584, 562, 580, 582, 640, 616, 612, 644, 642, 624, 622, 636, 620, 618, 626, 646, 638, 634, 614, 610, 572, 570, 602, 606, 608, 175, 173, 171, 125, 117, 119, 155, 157, 141, 159, 161, 215, 191, 187, 219, 217, 199, 197, 211, 195, 193, 201, 221, 213, 209, 189, 185, 151, 4, 43, 41, 71, 75, 69, 73, 25, 27, 61, 55, 99, 115, 95, 97, 59, 23, 20, 28, 56, 44, 38, 12, 14, 18, 34, 30, 36, 66), (122, 123, 121, 120), (134, 135, 133, 132), (222, 223, 207, 206), (180, 181, 177, 176), (202, 203, 223, 222), (7, 150, 184, 188, 208, 212, 220, 200, 192, 194, 210, 196, 198, 216, 218, 186, 190, 214, 160, 158, 140, 156, 154, 118, 116, 124, 170, 172, 174, 609, 607, 603, 571, 573, 611, 615, 635, 639, 647, 627, 619, 621, 637, 623, 625, 643, 645, 613, 617, 641, 583, 581, 563, 585, 6, 67, 37, 31, 35, 19, 15, 13, 39, 45, 57, 29, 21, 22, 58, 96, 94, 114, 98, 54, 60, 26, 24, 72, 68, 74, 70, 40, 42), (158, 159, 141, 140), (184, 185, 189, 188), (138, 139, 143, 142), (166, 167, 205, 204), (162, 163, 169, 168), (174, 175, 145, 144), (208, 209, 213, 212), (118, 119, 117, 116), (156, 157, 155, 154), (182, 183, 179, 178), (190, 191, 215, 214), (152, 153, 165, 164), (186, 187, 191, 190), (142, 143, 127, 126), (116, 117, 125, 124), (198, 199, 217, 216), (200, 201, 193, 192), (188, 189, 209, 208), (327, 326, 442, 294, 295, 440), (323, 322, 436, 268, 269, 512), (241, 240, 489, 288, 289, 479), (263, 262, 435, 226, 227, 439), (279, 278, 457, 280, 281, 459), (239, 238, 447, 274, 275, 449), (277, 276, 453, 242, 243, 497), (281, 280, 465, 282, 283, 466), (301, 300, 492, 302, 303, 494), (235, 234, 482, 230, 231, 481), (285, 284, 468, 290, 291, 480), (233, 232, 464, 278, 279, 463), (315, 314, 520, 270, 271, 518), (257, 256, 519, 258, 259, 523), (273, 272, 455, 244, 245, 451), (245, 244, 495, 236, 237, 491), (237, 236, 485, 238, 239, 487), (249, 248, 505, 264, 265, 441), (329, 328, 444, 308, 309, 446), (303, 302, 506, 318, 319, 528), (229, 228, 515, 254, 255, 513), (325, 324, 434, 326, 327, 438), (321, 320, 456, 328, 329, 452), (255, 254, 521, 260, 261, 525), (305, 304, 498, 306, 307, 500), (313, 312, 522, 310, 311, 510), (259, 258, 483, 292, 293, 484), (269, 268, 437, 266, 267, 537), (253, 252, 511, 246, 247, 503), (287, 286, 471, 256, 257, 517), (319, 318, 530, 304, 305, 496), (5, 282, 465, 280, 457, 278, 464, 232, 477, 224, 469, 226, 435, 262, 531, 264, 505, 248, 533, 266, 437, 268, 436, 322, 534, 298, 486, 294, 442, 326, 434, 324, 306, 498, 304, 318, 506, 302, 492, 300, 502, 308, 444, 328, 456, 320, 316, 524, 296, 292, 483, 258, 175, 608, 600, 604, 554, 556, 592, 586, 632, 648, 628, 630, 590, 552, 550, 558, 588, 574, 568, 542, 544, 548, 564, 560, 566, 598, 596, 594, 546, 538, 540, 576, 578, 584), (231, 230, 474, 228, 229, 473), (243, 242, 493, 240, 241, 490), (331, 330, 450, 314, 315, 448), (289, 288, 472, 284, 285, 467), (311, 310, 508, 330, 331, 454), (174, 259, 293, 297, 526, 317, 321, 329, 446, 309, 301, 494, 303, 528, 319, 496, 305, 500, 307, 460, 325, 438, 327, 440, 295, 488, 299, 536, 323, 512, 269, 537, 267, 535, 249, 441, 265, 532, 263, 439, 227, 470, 225, 478, 233, 463, 279, 459, 281, 466, 283, 6, 585, 579, 577, 541, 539, 547, 595, 597, 599, 567, 561, 565, 549, 545, 543, 569, 575, 589, 559, 551, 553, 591, 631, 629, 649, 633, 587, 593, 557, 555, 605, 601, 609), (267, 266, 533, 248, 249, 535), (247, 246, 499, 250, 251, 501), (275, 274, 514, 312, 313, 516), (271, 270, 443, 276, 277, 445), (283, 282, 461, 252, 253, 462), (227, 226, 469, 224, 225, 470), (265, 264, 531, 262, 263, 532), (291, 290, 475, 286, 287, 476), (299, 298, 534, 322, 323, 536), (261, 260, 527, 272, 273, 529), (295, 294, 486, 298, 299, 488), (251, 250, 507, 234, 235, 509), (225, 224, 477, 232, 233, 478), (307, 306, 458, 324, 325, 460), (309, 308, 502, 300, 301, 504), (297, 296, 524, 316, 317, 526), (307, 306, 406, 304, 305, 407), (339, 233, 232, 340, 224, 225), (251, 250, 352, 246, 247, 353), (317, 321, 320, 316), (295, 294, 428, 326, 327, 427), (297, 317, 316, 296), (291, 285, 480), (285, 289, 467), (271, 315, 518), (235, 234, 362, 250, 251, 363), (301, 309, 504), (329, 321, 452), (293, 259, 484), (304, 530, 318), (324, 458, 306), (249, 248, 359, 266, 267, 358), (329, 328, 320, 321), (285, 284, 288, 289), (287, 286, 290, 291, 398), (265, 264, 356, 248, 249, 357), (290, 468, 284), (290, 286, 475), (305, 304, 318, 319), (379, 267, 266, 377, 268, 269), (241, 240, 242, 243, 348), (239, 238, 343, 236, 237, 344), (263, 262, 375, 264, 265, 376), (261, 260, 370, 254, 255, 371), (237, 236, 349, 244, 245, 350), (309, 308, 429, 328, 329, 430), (313, 312, 416, 274, 275, 417), (271, 270, 314, 315), (426, 327, 326, 424, 324, 325), (315, 314, 431, 330, 331, 432), (303, 302, 300, 301, 404), (269, 268, 414, 322, 323, 415), (369, 259, 258, 368, 256, 257), (645, 644, 612, 613), (641, 640, 582, 583), (555, 554, 604, 605), (577, 576, 540, 541), (595, 594, 596, 597), (553, 552, 590, 591), (593, 592, 556, 557), (597, 596, 598, 599), (619, 618, 620, 621), (549, 548, 544, 545), (601, 600, 608, 606, 607, 609), (547, 546, 594, 595), (633, 632, 586, 587), (571, 570, 572, 573), (589, 588, 558, 559), (559, 558, 550, 551), (551, 550, 552, 553), (563, 562, 584, 578, 579, 585), (647, 646, 626, 627), (621, 620, 636, 637), (543, 542, 568, 569), (643, 642, 644, 645), (639, 638, 646, 647), (569, 568, 574, 575), (623, 622, 624, 625), (631, 630, 628, 629), (573, 572, 610, 611), (583, 582, 580, 581), (567, 566, 560, 561), (603, 602, 570, 571), (637, 636, 622, 623), (545, 544, 542, 543), (557, 556, 554, 555), (649, 648, 632, 633), (605, 604, 600, 601), (629, 628, 648, 649), (581, 580, 562, 563), (611, 610, 614, 615), (561, 560, 564, 565), (591, 590, 630, 631), (587, 586, 592, 593), (599, 598, 566, 567), (635, 634, 638, 639), (541, 540, 538, 539), (579, 578, 576, 577), (607, 606, 602, 603), (617, 616, 640, 641), (575, 574, 588, 589), (613, 612, 616, 617), (565, 564, 548, 549), (539, 538, 546, 547), (625, 624, 642, 643), (627, 626, 618, 619), (615, 614, 634, 635), (753, 752, 720, 721), (749, 748, 694, 695), (667, 666, 714, 715), (689, 688, 652, 653), (705, 704, 706, 707), (665, 664, 700, 701), (703, 702, 668, 669), (707, 706, 708, 709), (727, 726, 728, 729), (661, 660, 656, 657), (711, 710, 716, 717), (659, 658, 704, 705), (741, 740, 696, 697), (683, 682, 684, 685), (699, 698, 670, 671), (671, 670, 662, 663), (663, 662, 664, 665), (675, 674, 690, 691), (755, 754, 734, 735), (729, 728, 744, 745), (655, 654, 680, 681), (751, 750, 752, 753), (747, 746, 754, 755), (681, 680, 686, 687), (731, 730, 732, 733), (739, 738, 736, 737), (685, 684, 718, 719), (695, 694, 692, 693), (679, 678, 672, 673), (713, 712, 682, 683), (745, 744, 730, 731), (684, 682, 712, 716, 710, 714, 666, 668, 702, 696, 740, 756, 736, 738, 700, 664, 662, 670, 698, 686, 680, 654, 656, 660, 676, 672, 678, 708, 1, 0), (657, 656, 654, 655), (669, 668, 666, 667), (757, 756, 740, 741), (715, 714, 710, 711), (737, 736, 756, 757), (679, 673, 677, 661, 657, 655, 681, 687, 699, 671, 663, 665, 701, 739, 737, 757, 741, 697, 703, 669, 667, 715, 711, 717, 713, 683, 685, 3, 2, 709), (693, 692, 674, 675), (719, 718, 722, 723), (673, 672, 676, 677), (701, 700, 738, 739), (697, 696, 702, 703), (709, 708, 678, 679), (743, 742, 746, 747), (653, 652, 650, 651), (691, 690, 688, 689), (717, 716, 712, 713), (725, 724, 748, 749), (687, 686, 698, 699), (721, 720, 724, 725), (677, 676, 660, 661), (651, 650, 658, 659), (733, 732, 750, 751), (735, 734, 726, 727), (723, 722, 742, 743), (861, 860, 828, 829), (857, 856, 802, 803), (775, 774, 822, 823), (797, 796, 760, 761), (813, 812, 814, 815), (773, 772, 808, 809), (811, 810, 776, 777), (815, 814, 816, 817), (835, 834, 836, 837), (769, 768, 764, 765), (819, 818, 824, 825), (767, 766, 812, 813), (849, 848, 804, 805), (791, 790, 792, 793), (807, 806, 778, 779), (779, 778, 770, 771), (771, 770, 772, 773), (783, 782, 798, 799), (863, 862, 842, 843), (837, 836, 852, 853), (763, 762, 788, 789), (859, 858, 860, 861), (855, 854, 862, 863), (789, 788, 794, 795), (839, 838, 840, 841), (847, 846, 844, 845), (793, 792, 826, 827), (803, 802, 800, 801), (787, 786, 780, 781), (821, 820, 790, 791), (853, 852, 838, 839), (708, 792, 790, 820, 824, 818, 822, 774, 776, 810, 804, 848, 864, 844, 846, 808, 772, 770, 778, 806, 794, 788, 762, 764, 768, 784, 780, 786, 816, 1), (765, 764, 762, 763), (777, 776, 774, 775), (865, 864, 848, 849), (823, 822, 818, 819), (845, 844, 864, 865), (709, 793, 827, 831, 851, 855, 863, 843, 835, 837, 853, 839, 841, 859, 861, 829, 833, 857, 803, 801, 783, 799, 797, 761, 759, 767, 813, 815, 817, 2, 6, 283, 462, 253, 503, 247, 501, 251, 509, 235, 481, 231, 473, 229, 513, 255, 525, 261, 529, 273, 451, 245, 491, 237, 487, 239, 449, 275, 516, 313, 510, 311, 454, 331, 448, 315, 271, 445, 277, 497, 243, 490, 241, 479, 289, 285, 291, 476, 287, 517, 257, 523, 259, 174, 144, 138, 142, 126, 122, 120, 146, 152, 164, 136, 128, 130, 166, 204, 202, 222, 206, 162, 168, 134, 132, 180, 176, 182, 178, 148, 150, 7, 3, 685, 719, 723, 743, 747, 755, 735, 727, 729, 745, 731, 733, 751, 753, 721, 725, 749, 695, 693, 675, 691, 689, 653, 651, 659, 705, 707), (801, 800, 782, 783), (827, 826, 830, 831), (781, 780, 784, 785), (809, 808, 846, 847), (805, 804, 810, 811), (817, 816, 786, 787), (851, 850, 854, 855), (761, 760, 758, 759), (799, 798, 796, 797), (825, 824, 820, 821), (833, 832, 856, 857), (795, 794, 806, 807), (829, 828, 832, 833), (785, 784, 768, 769), (759, 758, 766, 767), (841, 840, 858, 859), (843, 842, 834, 835), (831, 830, 850, 851)])
me_cube.materials.append(mat_material)
me_cube.use_remesh_preserve_volume = False
me_cube.use_remesh_preserve_attributes = False
me_cube.use_mirror_vertex_groups = False
me_cube.update()

# ---- objects
ob_cube = bpy.data.objects.new('Cube', me_cube)
ob_lamp = bpy.data.objects.new('Lamp', light_lamp)
ob_camera = bpy.data.objects.new('Camera', cam_camera)

# ---- transforms, parenting, visibility, modifiers, constraints
ob_cube.location = (0.0, 0.0, -0.6163)
ob_cube.scale = (2.5, 14.0, 17.0)
ob_cube.lock_location = (True, True, False)
ob_cube.lock_rotations_4d = False
ob_cube.empty_display_type = 'ARROWS'
ob_cube.lineart.crease_threshold = 0.0
ob_lamp.location = (4.076, 1.005, 5.904)
ob_lamp.rotation_euler = (0.6503, 0.05522, 1.866)
ob_lamp.lock_rotations_4d = False
ob_lamp.empty_display_type = 'ARROWS'
ob_lamp.color = (0.0, 0.0, 0.0, 0.0)
ob_lamp.lineart.crease_threshold = 0.0
ob_camera.location = (7.481, -6.508, 5.344)
ob_camera.rotation_euler = (1.109, 0.0, 0.8149)
ob_camera.lock_rotations_4d = False
ob_camera.empty_display_type = 'ARROWS'
ob_camera.color = (0.0, 0.0, 0.0, 0.0)
ob_camera.display_type = 'WIRE'
ob_camera.lineart.crease_threshold = 0.0

# ---- collection membership
col_collection_1.objects.link(ob_cube)
col_collection_1.objects.link(ob_lamp)
col_collection_1.objects.link(ob_camera)

# ---- scene / render settings (as saved in the file)
scene.camera = ob_camera
scene.frame_start = 1; scene.frame_end = 250; scene.frame_set(1)
scene.render.engine = 'BLENDER_EEVEE_NEXT'
scene.render.resolution_percentage = 50
scene.render.dither_intensity = 0.0
scene.cycles.use_denoising = False
scene.cycles.samples = 128
scene.cycles.sampling_pattern = 'TABULATED_SOBOL'
scene.cycles.use_adaptive_sampling = False
scene.cycles.use_light_tree = False
scene.cycles.blur_glossy = 0.0
scene.cycles.sample_clamp_indirect = 0.0
scene.view_settings.view_transform = 'Standard'
bpy.context.view_layer.update()
